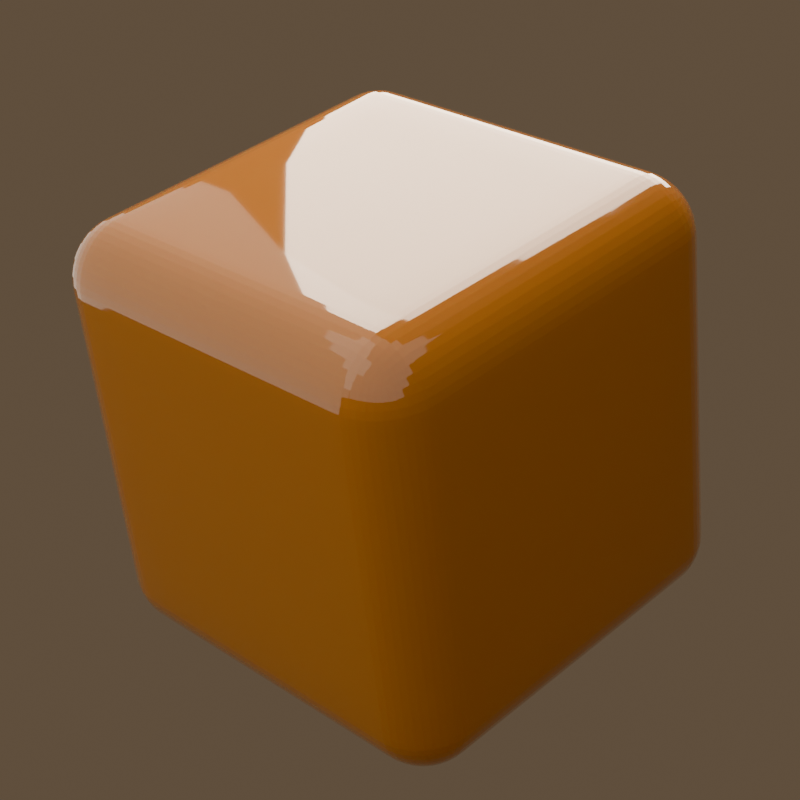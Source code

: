 # Source: cajeta-cube.blend  (saved by Blender 5.1.30; exported with 4.5.12 LTS)
import bpy
from mathutils import Matrix  # noqa: F401  (used for matrix-valued properties, if any)

bpy.ops.wm.read_factory_settings(use_empty=True)
scene = bpy.context.scene
scene.name = 'P1_Studio'

# ---- collections
col_collection = bpy.data.collections.new('Collection'); scene.collection.children.link(col_collection)

# ---- materials (node trees are filled in below, after node groups)
mat_caramel = bpy.data.materials.new('Caramel')

# ---- node groups
ng_smooth_by_angle = bpy.data.node_groups.new('Smooth by Angle', 'GeometryNodeTree')
_s = ng_smooth_by_angle.interface.new_socket(name='Mesh', in_out='OUTPUT', socket_type='NodeSocketGeometry')
_s = ng_smooth_by_angle.interface.new_socket(name='Mesh', in_out='INPUT', socket_type='NodeSocketGeometry')
_s = ng_smooth_by_angle.interface.new_socket(name='Angle', in_out='INPUT', socket_type='NodeSocketFloat')
_s.subtype = 'ANGLE'
_s.default_value = 0.5236
_s.min_value = 0.0
_s.max_value = 3.142
_s.description = 'Maximum face angle for smooth edges'
_s = ng_smooth_by_angle.interface.new_socket(name='Ignore Sharpness', in_out='INPUT', socket_type='NodeSocketBool')
_s.force_non_field = True
ng_smooth_by_angle.is_modifier = True
_N = ng_smooth_by_angle.nodes; _L = ng_smooth_by_angle.links
n0 = _N.new('GeometryNodeSetShadeSmooth'); n0.name = 'Set Shade Smooth'; n0.location = (120, -80)
n0.domain = 'EDGE'
n1 = _N.new('GeometryNodeSetShadeSmooth'); n1.name = 'Set Shade Smooth.001'; n1.location = (300, -80)
n2 = _N.new('NodeGroupOutput'); n2.name = 'Group Output'; n2.location = (480, -80)
n3 = _N.new('GeometryNodeInputMeshEdgeAngle'); n3.name = 'Edge Angle'; n3.location = (-440, -240)
n4 = _N.new('NodeGroupInput'); n4.name = 'Group Input'; n4.location = (-80, -80)
n5 = _N.new('GeometryNodeInputEdgeSmooth'); n5.name = 'Is Edge Smooth'; n5.location = (-260, -120)
n6 = _N.new('GeometryNodeInputShadeSmooth'); n6.name = 'Is Shade Smooth'; n6.location = (-440, -397)
n7 = _N.new('FunctionNodeCompare'); n7.name = 'Compare'; n7.location = (-260, -260)
n7.operation = 'LESS_EQUAL'
n7.inputs[6].default_value = (0.0, 0.0, 0.0, 0.0)
n7.inputs[7].default_value = (0.0, 0.0, 0.0, 0.0)
n8 = _N.new('FunctionNodeBooleanMath'); n8.name = 'Boolean Math.001'; n8.location = (-80, -260)
n9 = _N.new('NodeGroupInput'); n9.name = 'Group Input.001'; n9.location = (-440, -329)
n10 = _N.new('NodeGroupInput'); n10.name = 'Group Input.002'; n10.location = (-259, -189)
n11 = _N.new('FunctionNodeBooleanMath'); n11.name = 'Boolean Math'; n11.location = (-80, -149)
n11.operation = 'OR'
n12 = _N.new('FunctionNodeBooleanMath'); n12.name = 'Boolean Math.002'; n12.location = (-260, -380)
n12.operation = 'OR'
n13 = _N.new('NodeGroupInput'); n13.name = 'Group Input.003'; n13.location = (-440, -460)
_L.new(n3.outputs[0], n7.inputs[0])
_L.new(n1.outputs[0], n2.inputs[0])
_L.new(n9.outputs[1], n7.inputs[1])
_L.new(n7.outputs[0], n8.inputs[0])
_L.new(n4.outputs[0], n0.inputs[0])
_L.new(n0.outputs[0], n1.inputs[0])
_L.new(n8.outputs[0], n0.inputs[2])
_L.new(n10.outputs[2], n11.inputs[1])
_L.new(n5.outputs[0], n11.inputs[0])
_L.new(n11.outputs[0], n0.inputs[1])
_L.new(n13.outputs[2], n12.inputs[1])
_L.new(n6.outputs[0], n12.inputs[0])
_L.new(n12.outputs[0], n8.inputs[1])
n2.is_active_output = True

# ---- material node trees
mat_caramel.use_nodes = True; mat_caramel.node_tree.nodes.clear()
_N = mat_caramel.node_tree.nodes; _L = mat_caramel.node_tree.links
n0 = _N.new('ShaderNodeBsdfPrincipled'); n0.name = 'Principled BSDF'; n0.location = (-200, 100)
n0.inputs[0].default_value = (0.47, 0.17, 0.026, 1.0)
n0.inputs[2].default_value = 0.05
n0.inputs[3].default_value = 1.46
n0.inputs[8].default_value = 0.26
n0.inputs[9].default_value = (1.0, 0.45, 0.18)
n0.inputs[10].default_value = 0.22
n0.inputs[19].default_value = 1.0
n0.inputs[20].default_value = 0.02
n1 = _N.new('ShaderNodeOutputMaterial'); n1.name = 'Material Output'; n1.location = (200, 100)
_L.new(n0.outputs[0], n1.inputs[0])
n1.is_active_output = True

# ---- world
world_world = bpy.data.worlds.new('World'); scene.world = world_world
world_world.use_nodes = True; world_world.node_tree.nodes.clear()
_N = world_world.node_tree.nodes; _L = world_world.node_tree.links
n0 = _N.new('ShaderNodeOutputWorld'); n0.name = 'World Output'; n0.location = (200, 100)
n1 = _N.new('ShaderNodeBackground'); n1.name = 'Background'; n1.location = (-200, 100)
n1.inputs[0].default_value = (0.28, 0.2, 0.13, 1.0)
n1.inputs[1].default_value = 0.5
_L.new(n1.outputs[0], n0.inputs[0])
n0.is_active_output = True
world_world.color = (0.05088, 0.05088, 0.05088)
world_world.sun_shadow_jitter_overblur = 0.0

# ---- cameras
cam_camera = bpy.data.cameras.new('Camera')
cam_camera.clip_end = 100.0
cam_camera.lens = 85.0
cam_camera.ortho_scale = 7.314

# ---- lights
light_key = bpy.data.lights.new('Key', 'AREA')
light_key.color = (1.0, 0.96, 0.88)
light_key.energy = 520.0
light_key.size = 14.0
light_fill = bpy.data.lights.new('Fill', 'AREA')
light_fill.color = (1.0, 0.93, 0.8)
light_fill.energy = 420.0
light_fill.size = 12.0
light_rim = bpy.data.lights.new('Rim', 'AREA')
light_rim.color = (1.0, 0.85, 0.65)
light_rim.energy = 1100.0
light_rim.size = 6.0

# ---- meshes
me_cube = bpy.data.meshes.new('Cube')
me_cube.from_pydata([(1.0, 1.0, 1.0), (1.0, 1.0, -1.0), (1.0, -1.0, 1.0), (1.0, -1.0, -1.0), (-1.0, 1.0, 1.0), (-1.0, 1.0, -1.0), (-1.0, -1.0, 1.0), (-1.0, -1.0, -1.0)], [], [(0, 4, 6, 2), (3, 2, 6, 7), (7, 6, 4, 5), (5, 1, 3, 7), (1, 0, 2, 3), (5, 4, 0, 1)])
me_cube.polygons.foreach_set('use_smooth', [True] * 6)
_uv = me_cube.uv_layers.new(name='UVMap')
_uv.uv.foreach_set('vector', [0.625, 0.5, 0.875, 0.5, 0.875, 0.75, 0.625, 0.75, 0.375, 0.75, 0.625, 0.75, 0.625, 1.0, 0.375, 1.0, 0.375, 0.0, 0.625, 0.0, 0.625, 0.25, 0.375, 0.25, 0.125, 0.5, 0.375, 0.5, 0.375, 0.75, 0.125, 0.75, 0.375, 0.5, 0.625, 0.5, 0.625, 0.75, 0.375, 0.75, 0.375, 0.25, 0.625, 0.25, 0.625, 0.5, 0.375, 0.5])
me_cube.materials.append(mat_caramel)
me_cube.use_mirror_vertex_groups = False
me_cube.update()

# ---- objects
ob_cube = bpy.data.objects.new('Cube', me_cube)
ob_camera = bpy.data.objects.new('Camera', cam_camera)
ob_key = bpy.data.objects.new('Key', light_key)
ob_fill = bpy.data.objects.new('Fill', light_fill)
ob_rim = bpy.data.objects.new('Rim', light_rim)

# ---- transforms, parenting, visibility, modifiers, constraints
ob_cube.location = (0.0, 0.0, 0.0)
ob_cube.rotation_euler = (0.1396, 0.0, 0.0)
ob_cube.scale = (1.0, 0.98, 1.03)
ob_cube.lock_rotations_4d = False
ob_cube.empty_display_type = 'ARROWS'
ob_cube.lineart.crease_threshold = 0.0
_m = ob_cube.modifiers.new('Bevel', 'BEVEL')
_m.width = 0.26
_m.width_pct = 0.26
_m.segments = 12
_m.angle_limit = 0.6109
_m = ob_cube.modifiers.new('Subsurf', 'SUBSURF')
_m.subdivision_type = 'SIMPLE'
_m.levels = 3
_m.render_levels = 3
_m = ob_cube.modifiers.new('Displace', 'DISPLACE')
_m.strength = 0.02
_m = ob_cube.modifiers.new('Smooth by Angle', 'NODES')
_m.node_group = ng_smooth_by_angle
_gi = [s.identifier for s in ng_smooth_by_angle.interface.items_tree if s.item_type == 'SOCKET' and s.in_out == 'INPUT']
_m[_gi[1]] = 0.6981  # 'Angle'
_m.use_pin_to_last = True
_m.show_group_selector = False
ob_camera.location = (5.2, -5.2, 3.8)
ob_camera.rotation_euler = (1.099, -5.527e-08, 0.7854)
ob_camera.lock_rotations_4d = False
ob_camera.empty_display_type = 'ARROWS'
ob_camera.color = (0.0, 0.0, 0.0, 0.0)
ob_camera.display_type = 'WIRE'
ob_camera.lineart.crease_threshold = 0.0
ob_key.location = (1.8, -3.5, 5.5)
ob_key.rotation_euler = (0.6298, 1.57e-08, 0.475)
ob_fill.location = (-4.0, -2.5, 2.5)
ob_fill.rotation_euler = (1.1, -1.674e-08, -1.012)
ob_rim.location = (-2.5, 4.5, 4.5)
ob_rim.rotation_euler = (0.8636, -8.019e-08, -2.634)

# ---- collection membership
col_collection.objects.link(ob_cube)
col_collection.objects.link(ob_camera)
col_collection.objects.link(ob_key)
col_collection.objects.link(ob_fill)
col_collection.objects.link(ob_rim)

# ---- scene / render settings (as saved in the file)
scene.camera = ob_camera
scene.frame_start = 1; scene.frame_end = 250; scene.frame_set(1)
scene.render.engine = 'CYCLES'
scene.render.resolution_x = 1200
scene.render.resolution_y = 1200
scene.render.film_transparent = True
scene.render.bake_bias = 0.0
scene.render.bake_samples = 0
scene.cycles.samples = 160
scene.cycles.sampling_pattern = 'TABULATED_SOBOL'
scene.eevee.taa_render_samples = 128
scene.eevee.use_volume_custom_range = False
scene.eevee.use_raytracing = True
scene.view_settings.look = 'AgX - Punchy'
scene.view_settings.exposure = 0.6
bpy.context.view_layer.update()
